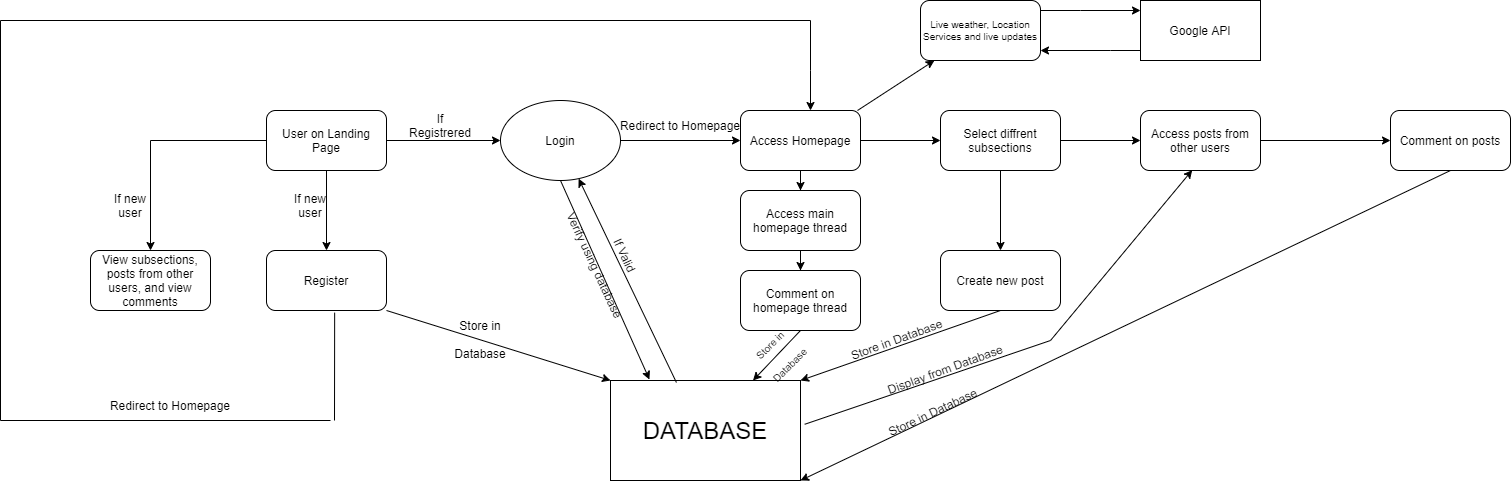

The diagram above was exported from draw.io. Its source (the exported page's mxGraphModel, read from the mxfile embedded in the PNG):
<mxGraphModel dx="1718" dy="482" grid="1" gridSize="10" guides="1" tooltips="1" connect="1" arrows="1" fold="1" page="1" pageScale="1" pageWidth="850" pageHeight="1100" math="0" shadow="0">
  <root>
    <mxCell id="0" />
    <mxCell id="1" parent="0" />
    <mxCell id="R4zlxiTqrhMyepahjkSP-5" value="Register" style="rounded=1;whiteSpace=wrap;html=1;" parent="1" vertex="1">
      <mxGeometry x="-34" y="380" width="120" height="60" as="geometry" />
    </mxCell>
    <mxCell id="R4zlxiTqrhMyepahjkSP-7" style="edgeStyle=orthogonalEdgeStyle;rounded=0;orthogonalLoop=1;jettySize=auto;html=1;" parent="1" source="R4zlxiTqrhMyepahjkSP-6" target="R4zlxiTqrhMyepahjkSP-9" edge="1">
      <mxGeometry relative="1" as="geometry">
        <mxPoint x="26" y="130" as="targetPoint" />
      </mxGeometry>
    </mxCell>
    <mxCell id="R4zlxiTqrhMyepahjkSP-10" style="edgeStyle=orthogonalEdgeStyle;rounded=0;orthogonalLoop=1;jettySize=auto;html=1;entryX=0.5;entryY=0;entryDx=0;entryDy=0;" parent="1" source="R4zlxiTqrhMyepahjkSP-6" target="R4zlxiTqrhMyepahjkSP-5" edge="1">
      <mxGeometry relative="1" as="geometry">
        <mxPoint x="26" y="360" as="targetPoint" />
      </mxGeometry>
    </mxCell>
    <mxCell id="R4zlxiTqrhMyepahjkSP-12" style="edgeStyle=orthogonalEdgeStyle;rounded=0;orthogonalLoop=1;jettySize=auto;html=1;" parent="1" source="R4zlxiTqrhMyepahjkSP-6" target="R4zlxiTqrhMyepahjkSP-13" edge="1">
      <mxGeometry relative="1" as="geometry">
        <mxPoint x="160" y="360" as="targetPoint" />
      </mxGeometry>
    </mxCell>
    <mxCell id="R4zlxiTqrhMyepahjkSP-6" value="User on Landing Page" style="rounded=1;whiteSpace=wrap;html=1;" parent="1" vertex="1">
      <mxGeometry x="-34" y="240" width="120" height="60" as="geometry" />
    </mxCell>
    <mxCell id="R4zlxiTqrhMyepahjkSP-8" value="If Registrered" style="text;html=1;strokeColor=none;fillColor=none;align=center;verticalAlign=middle;whiteSpace=wrap;rounded=0;" parent="1" vertex="1">
      <mxGeometry x="110" y="240" width="60" height="30" as="geometry" />
    </mxCell>
    <mxCell id="R4zlxiTqrhMyepahjkSP-21" style="edgeStyle=orthogonalEdgeStyle;rounded=0;orthogonalLoop=1;jettySize=auto;html=1;" parent="1" source="R4zlxiTqrhMyepahjkSP-9" edge="1">
      <mxGeometry relative="1" as="geometry">
        <mxPoint x="440" y="270" as="targetPoint" />
      </mxGeometry>
    </mxCell>
    <mxCell id="R4zlxiTqrhMyepahjkSP-9" value="Login" style="ellipse;whiteSpace=wrap;html=1;" parent="1" vertex="1">
      <mxGeometry x="200" y="230" width="120" height="80" as="geometry" />
    </mxCell>
    <mxCell id="R4zlxiTqrhMyepahjkSP-11" value="If new user" style="text;html=1;strokeColor=none;fillColor=none;align=center;verticalAlign=middle;whiteSpace=wrap;rounded=0;" parent="1" vertex="1">
      <mxGeometry x="-20" y="320" width="60" height="30" as="geometry" />
    </mxCell>
    <mxCell id="R4zlxiTqrhMyepahjkSP-13" value="View subsections, posts from other users, and view comments" style="rounded=1;whiteSpace=wrap;html=1;" parent="1" vertex="1">
      <mxGeometry x="-210" y="380" width="120" height="60" as="geometry" />
    </mxCell>
    <mxCell id="R4zlxiTqrhMyepahjkSP-16" value="If new user" style="text;html=1;strokeColor=none;fillColor=none;align=center;verticalAlign=middle;whiteSpace=wrap;rounded=0;" parent="1" vertex="1">
      <mxGeometry x="-200" y="320" width="60" height="30" as="geometry" />
    </mxCell>
    <mxCell id="R4zlxiTqrhMyepahjkSP-23" style="edgeStyle=orthogonalEdgeStyle;rounded=0;orthogonalLoop=1;jettySize=auto;html=1;" parent="1" source="R4zlxiTqrhMyepahjkSP-22" target="R4zlxiTqrhMyepahjkSP-24" edge="1">
      <mxGeometry relative="1" as="geometry">
        <mxPoint x="640" y="270" as="targetPoint" />
      </mxGeometry>
    </mxCell>
    <mxCell id="R4zlxiTqrhMyepahjkSP-47" value="" style="edgeStyle=orthogonalEdgeStyle;rounded=0;orthogonalLoop=1;jettySize=auto;html=1;fontSize=12;" parent="1" source="R4zlxiTqrhMyepahjkSP-22" target="R4zlxiTqrhMyepahjkSP-46" edge="1">
      <mxGeometry relative="1" as="geometry" />
    </mxCell>
    <mxCell id="R4zlxiTqrhMyepahjkSP-22" value="Access Homepage" style="rounded=1;whiteSpace=wrap;html=1;" parent="1" vertex="1">
      <mxGeometry x="440" y="240" width="120" height="60" as="geometry" />
    </mxCell>
    <mxCell id="R4zlxiTqrhMyepahjkSP-26" value="" style="edgeStyle=orthogonalEdgeStyle;rounded=0;orthogonalLoop=1;jettySize=auto;html=1;" parent="1" source="R4zlxiTqrhMyepahjkSP-24" target="R4zlxiTqrhMyepahjkSP-25" edge="1">
      <mxGeometry relative="1" as="geometry" />
    </mxCell>
    <mxCell id="R4zlxiTqrhMyepahjkSP-30" value="" style="edgeStyle=orthogonalEdgeStyle;rounded=0;orthogonalLoop=1;jettySize=auto;html=1;" parent="1" source="R4zlxiTqrhMyepahjkSP-24" target="R4zlxiTqrhMyepahjkSP-29" edge="1">
      <mxGeometry relative="1" as="geometry" />
    </mxCell>
    <mxCell id="R4zlxiTqrhMyepahjkSP-24" value="Select diffrent subsections" style="rounded=1;whiteSpace=wrap;html=1;" parent="1" vertex="1">
      <mxGeometry x="640" y="240" width="120" height="60" as="geometry" />
    </mxCell>
    <mxCell id="R4zlxiTqrhMyepahjkSP-28" value="" style="edgeStyle=orthogonalEdgeStyle;rounded=0;orthogonalLoop=1;jettySize=auto;html=1;" parent="1" source="R4zlxiTqrhMyepahjkSP-25" target="R4zlxiTqrhMyepahjkSP-27" edge="1">
      <mxGeometry relative="1" as="geometry" />
    </mxCell>
    <mxCell id="R4zlxiTqrhMyepahjkSP-25" value="Access posts from other users" style="whiteSpace=wrap;html=1;rounded=1;" parent="1" vertex="1">
      <mxGeometry x="840" y="240" width="120" height="60" as="geometry" />
    </mxCell>
    <mxCell id="R4zlxiTqrhMyepahjkSP-27" value="Comment on posts" style="whiteSpace=wrap;html=1;rounded=1;" parent="1" vertex="1">
      <mxGeometry x="1090" y="240" width="120" height="60" as="geometry" />
    </mxCell>
    <mxCell id="R4zlxiTqrhMyepahjkSP-29" value="Create new post" style="whiteSpace=wrap;html=1;rounded=1;" parent="1" vertex="1">
      <mxGeometry x="640" y="380" width="120" height="60" as="geometry" />
    </mxCell>
    <mxCell id="R4zlxiTqrhMyepahjkSP-32" value="" style="endArrow=classic;html=1;rounded=0;exitX=0.5;exitY=1;exitDx=0;exitDy=0;entryX=1;entryY=1;entryDx=0;entryDy=0;" parent="1" source="R4zlxiTqrhMyepahjkSP-27" target="R4zlxiTqrhMyepahjkSP-35" edge="1">
      <mxGeometry width="50" height="50" relative="1" as="geometry">
        <mxPoint x="780" y="560" as="sourcePoint" />
        <mxPoint x="500" y="590" as="targetPoint" />
        <Array as="points" />
      </mxGeometry>
    </mxCell>
    <mxCell id="R4zlxiTqrhMyepahjkSP-35" value="&lt;font style=&quot;font-size: 24px&quot;&gt;DATABASE&lt;/font&gt;" style="rounded=0;whiteSpace=wrap;html=1;" parent="1" vertex="1">
      <mxGeometry x="310" y="510" width="190" height="100" as="geometry" />
    </mxCell>
    <mxCell id="R4zlxiTqrhMyepahjkSP-36" value="" style="endArrow=classic;html=1;rounded=0;exitX=0.5;exitY=1;exitDx=0;exitDy=0;entryX=1;entryY=0;entryDx=0;entryDy=0;" parent="1" source="R4zlxiTqrhMyepahjkSP-29" target="R4zlxiTqrhMyepahjkSP-35" edge="1">
      <mxGeometry width="50" height="50" relative="1" as="geometry">
        <mxPoint x="900" y="540" as="sourcePoint" />
        <mxPoint x="300" y="800" as="targetPoint" />
      </mxGeometry>
    </mxCell>
    <mxCell id="R4zlxiTqrhMyepahjkSP-37" value="" style="endArrow=classic;html=1;rounded=0;fontSize=24;exitX=1;exitY=1;exitDx=0;exitDy=0;entryX=0;entryY=0;entryDx=0;entryDy=0;" parent="1" source="R4zlxiTqrhMyepahjkSP-5" target="R4zlxiTqrhMyepahjkSP-35" edge="1">
      <mxGeometry width="50" height="50" relative="1" as="geometry">
        <mxPoint x="290" y="250" as="sourcePoint" />
        <mxPoint x="340" y="200" as="targetPoint" />
      </mxGeometry>
    </mxCell>
    <mxCell id="R4zlxiTqrhMyepahjkSP-38" value="&lt;font style=&quot;font-size: 12px&quot;&gt;Store in Database&lt;/font&gt;" style="text;html=1;strokeColor=none;fillColor=none;align=center;verticalAlign=middle;whiteSpace=wrap;rounded=0;fontSize=24;" parent="1" vertex="1">
      <mxGeometry x="150" y="450" width="60" height="30" as="geometry" />
    </mxCell>
    <mxCell id="R4zlxiTqrhMyepahjkSP-40" value="" style="endArrow=classic;html=1;rounded=0;fontSize=12;entryX=0.205;entryY=-0.01;entryDx=0;entryDy=0;entryPerimeter=0;exitX=0.5;exitY=1;exitDx=0;exitDy=0;" parent="1" source="R4zlxiTqrhMyepahjkSP-9" target="R4zlxiTqrhMyepahjkSP-35" edge="1">
      <mxGeometry width="50" height="50" relative="1" as="geometry">
        <mxPoint x="290" y="240" as="sourcePoint" />
        <mxPoint x="340" y="190" as="targetPoint" />
        <Array as="points" />
      </mxGeometry>
    </mxCell>
    <mxCell id="R4zlxiTqrhMyepahjkSP-41" value="" style="endArrow=classic;html=1;rounded=0;fontSize=12;exitX=0.347;exitY=0.02;exitDx=0;exitDy=0;exitPerimeter=0;" parent="1" source="R4zlxiTqrhMyepahjkSP-35" target="R4zlxiTqrhMyepahjkSP-9" edge="1">
      <mxGeometry width="50" height="50" relative="1" as="geometry">
        <mxPoint x="270" y="320" as="sourcePoint" />
        <mxPoint x="358.9499999999998" y="519" as="targetPoint" />
        <Array as="points" />
      </mxGeometry>
    </mxCell>
    <mxCell id="R4zlxiTqrhMyepahjkSP-42" value="Verify using database" style="text;html=1;strokeColor=none;fillColor=none;align=center;verticalAlign=middle;whiteSpace=wrap;rounded=0;fontSize=12;rotation=65;" parent="1" vertex="1">
      <mxGeometry x="220" y="380" width="150" height="30" as="geometry" />
    </mxCell>
    <mxCell id="R4zlxiTqrhMyepahjkSP-43" value="If Valid" style="text;html=1;strokeColor=none;fillColor=none;align=center;verticalAlign=middle;whiteSpace=wrap;rounded=0;fontSize=12;rotation=65;" parent="1" vertex="1">
      <mxGeometry x="250" y="370" width="150" height="30" as="geometry" />
    </mxCell>
    <mxCell id="R4zlxiTqrhMyepahjkSP-45" value="Redirect to Homepage" style="text;html=1;strokeColor=none;fillColor=none;align=center;verticalAlign=middle;whiteSpace=wrap;rounded=0;fontSize=12;" parent="1" vertex="1">
      <mxGeometry x="310" y="240" width="140" height="30" as="geometry" />
    </mxCell>
    <mxCell id="R4zlxiTqrhMyepahjkSP-49" value="" style="edgeStyle=orthogonalEdgeStyle;rounded=0;orthogonalLoop=1;jettySize=auto;html=1;fontSize=12;" parent="1" source="R4zlxiTqrhMyepahjkSP-46" target="R4zlxiTqrhMyepahjkSP-48" edge="1">
      <mxGeometry relative="1" as="geometry" />
    </mxCell>
    <mxCell id="R4zlxiTqrhMyepahjkSP-46" value="Access main homepage thread" style="rounded=1;whiteSpace=wrap;html=1;" parent="1" vertex="1">
      <mxGeometry x="440" y="320" width="120" height="60" as="geometry" />
    </mxCell>
    <mxCell id="R4zlxiTqrhMyepahjkSP-48" value="Comment on homepage thread" style="whiteSpace=wrap;html=1;rounded=1;" parent="1" vertex="1">
      <mxGeometry x="440" y="400" width="120" height="60" as="geometry" />
    </mxCell>
    <mxCell id="R4zlxiTqrhMyepahjkSP-50" value="" style="endArrow=classic;html=1;rounded=0;fontSize=12;exitX=0.5;exitY=1;exitDx=0;exitDy=0;entryX=0.75;entryY=0;entryDx=0;entryDy=0;" parent="1" source="R4zlxiTqrhMyepahjkSP-48" target="R4zlxiTqrhMyepahjkSP-35" edge="1">
      <mxGeometry width="50" height="50" relative="1" as="geometry">
        <mxPoint x="290" y="400" as="sourcePoint" />
        <mxPoint x="340" y="350" as="targetPoint" />
      </mxGeometry>
    </mxCell>
    <mxCell id="R4zlxiTqrhMyepahjkSP-51" value="&lt;font style=&quot;font-size: 12px&quot;&gt;Store in Database&lt;/font&gt;" style="text;html=1;strokeColor=none;fillColor=none;align=center;verticalAlign=middle;whiteSpace=wrap;rounded=0;fontSize=24;rotation=-20;" parent="1" vertex="1">
      <mxGeometry x="540" y="450" width="110" height="30" as="geometry" />
    </mxCell>
    <mxCell id="R4zlxiTqrhMyepahjkSP-54" value="&lt;font style=&quot;font-size: 12px&quot;&gt;Store in Database&lt;/font&gt;" style="text;html=1;strokeColor=none;fillColor=none;align=center;verticalAlign=middle;whiteSpace=wrap;rounded=0;fontSize=24;rotation=-25;" parent="1" vertex="1">
      <mxGeometry x="460" y="520" width="340.51" height="35" as="geometry" />
    </mxCell>
    <mxCell id="R4zlxiTqrhMyepahjkSP-56" value="Redirect to Homepage" style="text;html=1;strokeColor=none;fillColor=none;align=center;verticalAlign=middle;whiteSpace=wrap;rounded=0;fontSize=12;" parent="1" vertex="1">
      <mxGeometry x="-200" y="520" width="140" height="30" as="geometry" />
    </mxCell>
    <mxCell id="R4zlxiTqrhMyepahjkSP-61" value="" style="endArrow=none;html=1;rounded=0;fontSize=12;exitX=0.568;exitY=1.036;exitDx=0;exitDy=0;exitPerimeter=0;" parent="1" source="R4zlxiTqrhMyepahjkSP-5" edge="1">
      <mxGeometry width="50" height="50" relative="1" as="geometry">
        <mxPoint x="60" y="470" as="sourcePoint" />
        <mxPoint x="34" y="550" as="targetPoint" />
      </mxGeometry>
    </mxCell>
    <mxCell id="R4zlxiTqrhMyepahjkSP-62" value="" style="endArrow=none;html=1;rounded=0;fontSize=12;" parent="1" edge="1">
      <mxGeometry width="50" height="50" relative="1" as="geometry">
        <mxPoint x="-300" y="550" as="sourcePoint" />
        <mxPoint x="30" y="550" as="targetPoint" />
      </mxGeometry>
    </mxCell>
    <mxCell id="R4zlxiTqrhMyepahjkSP-63" value="" style="endArrow=none;html=1;rounded=0;fontSize=12;" parent="1" edge="1">
      <mxGeometry width="50" height="50" relative="1" as="geometry">
        <mxPoint x="-300" y="150" as="sourcePoint" />
        <mxPoint x="-300" y="550" as="targetPoint" />
      </mxGeometry>
    </mxCell>
    <mxCell id="R4zlxiTqrhMyepahjkSP-64" value="" style="endArrow=none;html=1;rounded=0;fontSize=12;" parent="1" edge="1">
      <mxGeometry width="50" height="50" relative="1" as="geometry">
        <mxPoint x="-300" y="150" as="sourcePoint" />
        <mxPoint x="510" y="150" as="targetPoint" />
      </mxGeometry>
    </mxCell>
    <mxCell id="R4zlxiTqrhMyepahjkSP-65" value="" style="endArrow=classic;html=1;rounded=0;fontSize=12;" parent="1" edge="1">
      <mxGeometry width="50" height="50" relative="1" as="geometry">
        <mxPoint x="510" y="150" as="sourcePoint" />
        <mxPoint x="510" y="240" as="targetPoint" />
        <Array as="points">
          <mxPoint x="510" y="200" />
        </Array>
      </mxGeometry>
    </mxCell>
    <mxCell id="R4zlxiTqrhMyepahjkSP-66" value="" style="endArrow=classic;html=1;rounded=0;entryX=0.431;entryY=0.994;entryDx=0;entryDy=0;entryPerimeter=0;exitX=1.022;exitY=0.438;exitDx=0;exitDy=0;exitPerimeter=0;" parent="1" source="R4zlxiTqrhMyepahjkSP-35" target="R4zlxiTqrhMyepahjkSP-25" edge="1">
      <mxGeometry width="50" height="50" relative="1" as="geometry">
        <mxPoint x="510" y="550" as="sourcePoint" />
        <mxPoint x="510" y="620" as="targetPoint" />
        <Array as="points">
          <mxPoint x="750" y="470" />
        </Array>
      </mxGeometry>
    </mxCell>
    <mxCell id="R4zlxiTqrhMyepahjkSP-67" value="&lt;font style=&quot;font-size: 12px&quot;&gt;Display from Database&lt;/font&gt;" style="text;html=1;strokeColor=none;fillColor=none;align=center;verticalAlign=middle;whiteSpace=wrap;rounded=0;fontSize=24;rotation=-20;" parent="1" vertex="1">
      <mxGeometry x="560" y="490" width="166.53" height="9.7" as="geometry" />
    </mxCell>
    <mxCell id="R4zlxiTqrhMyepahjkSP-76" value="" style="edgeStyle=orthogonalEdgeStyle;rounded=0;orthogonalLoop=1;jettySize=auto;html=1;fontSize=10;" parent="1" source="R4zlxiTqrhMyepahjkSP-69" target="R4zlxiTqrhMyepahjkSP-74" edge="1">
      <mxGeometry relative="1" as="geometry">
        <Array as="points">
          <mxPoint x="810" y="180" />
          <mxPoint x="810" y="180" />
        </Array>
      </mxGeometry>
    </mxCell>
    <mxCell id="R4zlxiTqrhMyepahjkSP-69" value="Google API" style="rounded=0;whiteSpace=wrap;html=1;fontSize=12;" parent="1" vertex="1">
      <mxGeometry x="840" y="130" width="120" height="60" as="geometry" />
    </mxCell>
    <mxCell id="R4zlxiTqrhMyepahjkSP-70" value="&lt;font style=&quot;font-size: 10px&quot;&gt;Store in Database&lt;/font&gt;" style="text;html=1;strokeColor=none;fillColor=none;align=center;verticalAlign=middle;whiteSpace=wrap;rounded=0;fontSize=24;rotation=-45;" parent="1" vertex="1">
      <mxGeometry x="446.28999999999996" y="480.21000000000004" width="60" height="1.33" as="geometry" />
    </mxCell>
    <mxCell id="R4zlxiTqrhMyepahjkSP-73" value="" style="endArrow=classic;html=1;rounded=0;fontSize=10;exitX=1;exitY=0;exitDx=0;exitDy=0;" parent="1" target="R4zlxiTqrhMyepahjkSP-74" edge="1">
      <mxGeometry width="50" height="50" relative="1" as="geometry">
        <mxPoint x="557" y="240" as="sourcePoint" />
        <mxPoint x="627" y="180" as="targetPoint" />
      </mxGeometry>
    </mxCell>
    <mxCell id="R4zlxiTqrhMyepahjkSP-75" value="" style="edgeStyle=orthogonalEdgeStyle;rounded=0;orthogonalLoop=1;jettySize=auto;html=1;fontSize=10;" parent="1" source="R4zlxiTqrhMyepahjkSP-74" target="R4zlxiTqrhMyepahjkSP-69" edge="1">
      <mxGeometry relative="1" as="geometry">
        <Array as="points">
          <mxPoint x="780" y="140" />
          <mxPoint x="780" y="140" />
        </Array>
      </mxGeometry>
    </mxCell>
    <mxCell id="R4zlxiTqrhMyepahjkSP-74" value="Live weather, Location Services and live updates" style="rounded=1;whiteSpace=wrap;html=1;fontSize=10;" parent="1" vertex="1">
      <mxGeometry x="620" y="130" width="120" height="60" as="geometry" />
    </mxCell>
  </root>
</mxGraphModel>